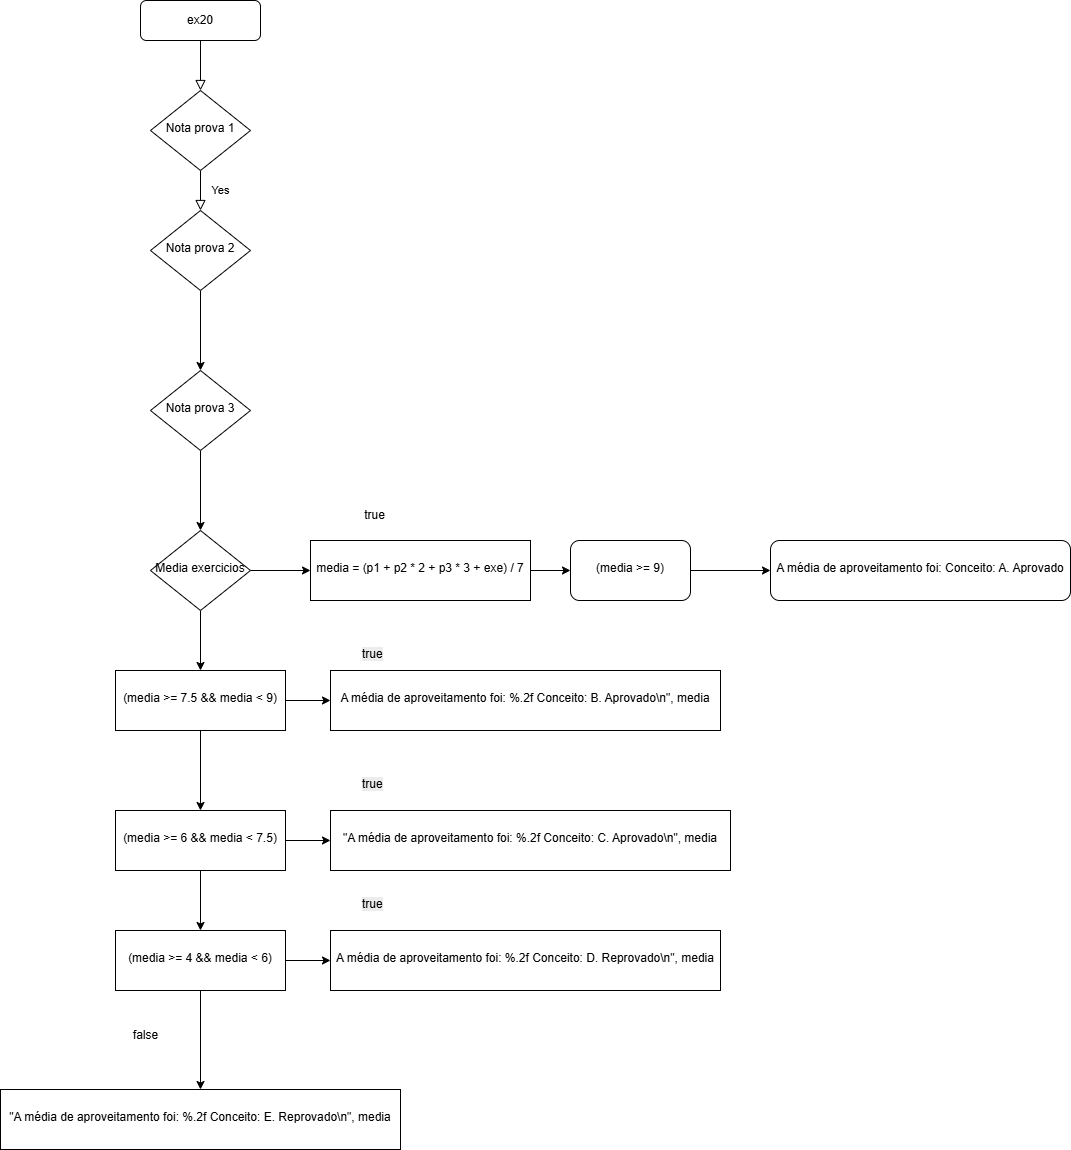

The diagram above was exported from draw.io. Its source (the exported page's mxGraphModel, read from the mxfile embedded in the PNG):
<mxGraphModel dx="2068" dy="1111" grid="1" gridSize="10" guides="1" tooltips="1" connect="1" arrows="1" fold="1" page="1" pageScale="1" pageWidth="827" pageHeight="1169" math="0" shadow="0">
  <root>
    <mxCell id="WIyWlLk6GJQsqaUBKTNV-0" />
    <mxCell id="WIyWlLk6GJQsqaUBKTNV-1" parent="WIyWlLk6GJQsqaUBKTNV-0" />
    <mxCell id="WIyWlLk6GJQsqaUBKTNV-2" value="" style="rounded=0;html=1;jettySize=auto;orthogonalLoop=1;fontSize=11;endArrow=block;endFill=0;endSize=8;strokeWidth=1;shadow=0;labelBackgroundColor=none;edgeStyle=orthogonalEdgeStyle;" parent="WIyWlLk6GJQsqaUBKTNV-1" source="WIyWlLk6GJQsqaUBKTNV-3" target="WIyWlLk6GJQsqaUBKTNV-6" edge="1">
      <mxGeometry relative="1" as="geometry" />
    </mxCell>
    <mxCell id="WIyWlLk6GJQsqaUBKTNV-3" value="ex20" style="rounded=1;whiteSpace=wrap;html=1;fontSize=12;glass=0;strokeWidth=1;shadow=0;" parent="WIyWlLk6GJQsqaUBKTNV-1" vertex="1">
      <mxGeometry x="160" y="80" width="120" height="40" as="geometry" />
    </mxCell>
    <mxCell id="WIyWlLk6GJQsqaUBKTNV-4" value="Yes" style="rounded=0;html=1;jettySize=auto;orthogonalLoop=1;fontSize=11;endArrow=block;endFill=0;endSize=8;strokeWidth=1;shadow=0;labelBackgroundColor=none;edgeStyle=orthogonalEdgeStyle;" parent="WIyWlLk6GJQsqaUBKTNV-1" source="WIyWlLk6GJQsqaUBKTNV-6" target="WIyWlLk6GJQsqaUBKTNV-10" edge="1">
      <mxGeometry y="20" relative="1" as="geometry">
        <mxPoint as="offset" />
      </mxGeometry>
    </mxCell>
    <mxCell id="WIyWlLk6GJQsqaUBKTNV-6" value="Nota prova 1" style="rhombus;whiteSpace=wrap;html=1;shadow=0;fontFamily=Helvetica;fontSize=12;align=center;strokeWidth=1;spacing=6;spacingTop=-4;" parent="WIyWlLk6GJQsqaUBKTNV-1" vertex="1">
      <mxGeometry x="170" y="170" width="100" height="80" as="geometry" />
    </mxCell>
    <mxCell id="nivxSzkP-fgEjPw6h2Z7-1" value="" style="edgeStyle=orthogonalEdgeStyle;rounded=0;orthogonalLoop=1;jettySize=auto;html=1;" edge="1" parent="WIyWlLk6GJQsqaUBKTNV-1" source="WIyWlLk6GJQsqaUBKTNV-10" target="nivxSzkP-fgEjPw6h2Z7-0">
      <mxGeometry relative="1" as="geometry" />
    </mxCell>
    <mxCell id="WIyWlLk6GJQsqaUBKTNV-10" value="Nota prova 2" style="rhombus;whiteSpace=wrap;html=1;shadow=0;fontFamily=Helvetica;fontSize=12;align=center;strokeWidth=1;spacing=6;spacingTop=-4;" parent="WIyWlLk6GJQsqaUBKTNV-1" vertex="1">
      <mxGeometry x="170" y="290" width="100" height="80" as="geometry" />
    </mxCell>
    <mxCell id="nivxSzkP-fgEjPw6h2Z7-3" value="" style="edgeStyle=orthogonalEdgeStyle;rounded=0;orthogonalLoop=1;jettySize=auto;html=1;" edge="1" parent="WIyWlLk6GJQsqaUBKTNV-1" source="nivxSzkP-fgEjPw6h2Z7-0" target="nivxSzkP-fgEjPw6h2Z7-2">
      <mxGeometry relative="1" as="geometry" />
    </mxCell>
    <mxCell id="nivxSzkP-fgEjPw6h2Z7-0" value="Nota prova 3" style="rhombus;whiteSpace=wrap;html=1;shadow=0;fontFamily=Helvetica;fontSize=12;align=center;strokeWidth=1;spacing=6;spacingTop=-4;" vertex="1" parent="WIyWlLk6GJQsqaUBKTNV-1">
      <mxGeometry x="170" y="450" width="100" height="80" as="geometry" />
    </mxCell>
    <mxCell id="nivxSzkP-fgEjPw6h2Z7-5" value="" style="edgeStyle=orthogonalEdgeStyle;rounded=0;orthogonalLoop=1;jettySize=auto;html=1;" edge="1" parent="WIyWlLk6GJQsqaUBKTNV-1" source="nivxSzkP-fgEjPw6h2Z7-2" target="nivxSzkP-fgEjPw6h2Z7-4">
      <mxGeometry relative="1" as="geometry" />
    </mxCell>
    <mxCell id="nivxSzkP-fgEjPw6h2Z7-11" value="" style="edgeStyle=orthogonalEdgeStyle;rounded=0;orthogonalLoop=1;jettySize=auto;html=1;" edge="1" parent="WIyWlLk6GJQsqaUBKTNV-1" source="nivxSzkP-fgEjPw6h2Z7-2" target="nivxSzkP-fgEjPw6h2Z7-10">
      <mxGeometry relative="1" as="geometry" />
    </mxCell>
    <mxCell id="nivxSzkP-fgEjPw6h2Z7-2" value="Media exercicios" style="rhombus;whiteSpace=wrap;html=1;shadow=0;fontFamily=Helvetica;fontSize=12;align=center;strokeWidth=1;spacing=6;spacingTop=-4;" vertex="1" parent="WIyWlLk6GJQsqaUBKTNV-1">
      <mxGeometry x="170" y="610" width="100" height="80" as="geometry" />
    </mxCell>
    <mxCell id="nivxSzkP-fgEjPw6h2Z7-7" value="" style="edgeStyle=orthogonalEdgeStyle;rounded=0;orthogonalLoop=1;jettySize=auto;html=1;" edge="1" parent="WIyWlLk6GJQsqaUBKTNV-1" source="nivxSzkP-fgEjPw6h2Z7-4" target="nivxSzkP-fgEjPw6h2Z7-6">
      <mxGeometry relative="1" as="geometry" />
    </mxCell>
    <mxCell id="nivxSzkP-fgEjPw6h2Z7-4" value="media = (p1 + p2 * 2 + p3 * 3 + exe) / 7" style="whiteSpace=wrap;html=1;shadow=0;strokeWidth=1;spacing=6;spacingTop=-4;" vertex="1" parent="WIyWlLk6GJQsqaUBKTNV-1">
      <mxGeometry x="330" y="620" width="220" height="60" as="geometry" />
    </mxCell>
    <mxCell id="nivxSzkP-fgEjPw6h2Z7-9" value="" style="edgeStyle=orthogonalEdgeStyle;rounded=0;orthogonalLoop=1;jettySize=auto;html=1;" edge="1" parent="WIyWlLk6GJQsqaUBKTNV-1" source="nivxSzkP-fgEjPw6h2Z7-6" target="nivxSzkP-fgEjPw6h2Z7-8">
      <mxGeometry relative="1" as="geometry" />
    </mxCell>
    <mxCell id="nivxSzkP-fgEjPw6h2Z7-6" value="(media &gt;= 9)" style="rounded=1;whiteSpace=wrap;html=1;shadow=0;strokeWidth=1;spacing=6;spacingTop=-4;" vertex="1" parent="WIyWlLk6GJQsqaUBKTNV-1">
      <mxGeometry x="590" y="620" width="120" height="60" as="geometry" />
    </mxCell>
    <mxCell id="nivxSzkP-fgEjPw6h2Z7-8" value="A média de aproveitamento foi: Conceito: A. Aprovado" style="rounded=1;whiteSpace=wrap;html=1;shadow=0;strokeWidth=1;spacing=6;spacingTop=-4;" vertex="1" parent="WIyWlLk6GJQsqaUBKTNV-1">
      <mxGeometry x="790" y="620" width="300" height="60" as="geometry" />
    </mxCell>
    <mxCell id="nivxSzkP-fgEjPw6h2Z7-13" value="" style="edgeStyle=orthogonalEdgeStyle;rounded=0;orthogonalLoop=1;jettySize=auto;html=1;" edge="1" parent="WIyWlLk6GJQsqaUBKTNV-1" source="nivxSzkP-fgEjPw6h2Z7-10" target="nivxSzkP-fgEjPw6h2Z7-12">
      <mxGeometry relative="1" as="geometry" />
    </mxCell>
    <mxCell id="nivxSzkP-fgEjPw6h2Z7-15" value="" style="edgeStyle=orthogonalEdgeStyle;rounded=0;orthogonalLoop=1;jettySize=auto;html=1;" edge="1" parent="WIyWlLk6GJQsqaUBKTNV-1" source="nivxSzkP-fgEjPw6h2Z7-10" target="nivxSzkP-fgEjPw6h2Z7-14">
      <mxGeometry relative="1" as="geometry" />
    </mxCell>
    <mxCell id="nivxSzkP-fgEjPw6h2Z7-10" value="(media &amp;gt;= 7.5 &amp;amp;&amp;amp; media &amp;lt; 9)" style="whiteSpace=wrap;html=1;shadow=0;strokeWidth=1;spacing=6;spacingTop=-4;" vertex="1" parent="WIyWlLk6GJQsqaUBKTNV-1">
      <mxGeometry x="135" y="750" width="170" height="60" as="geometry" />
    </mxCell>
    <mxCell id="nivxSzkP-fgEjPw6h2Z7-12" value="A média de aproveitamento foi: %.2f Conceito: B. Aprovado\n&quot;, media" style="whiteSpace=wrap;html=1;shadow=0;strokeWidth=1;spacing=6;spacingTop=-4;" vertex="1" parent="WIyWlLk6GJQsqaUBKTNV-1">
      <mxGeometry x="350" y="750" width="390" height="60" as="geometry" />
    </mxCell>
    <mxCell id="nivxSzkP-fgEjPw6h2Z7-17" value="" style="edgeStyle=orthogonalEdgeStyle;rounded=0;orthogonalLoop=1;jettySize=auto;html=1;" edge="1" parent="WIyWlLk6GJQsqaUBKTNV-1" source="nivxSzkP-fgEjPw6h2Z7-14" target="nivxSzkP-fgEjPw6h2Z7-16">
      <mxGeometry relative="1" as="geometry" />
    </mxCell>
    <mxCell id="nivxSzkP-fgEjPw6h2Z7-19" value="" style="edgeStyle=orthogonalEdgeStyle;rounded=0;orthogonalLoop=1;jettySize=auto;html=1;" edge="1" parent="WIyWlLk6GJQsqaUBKTNV-1" source="nivxSzkP-fgEjPw6h2Z7-14" target="nivxSzkP-fgEjPw6h2Z7-18">
      <mxGeometry relative="1" as="geometry" />
    </mxCell>
    <mxCell id="nivxSzkP-fgEjPw6h2Z7-14" value="(media &gt;= 6 &amp;&amp; media &lt; 7.5)" style="whiteSpace=wrap;html=1;shadow=0;strokeWidth=1;spacing=6;spacingTop=-4;" vertex="1" parent="WIyWlLk6GJQsqaUBKTNV-1">
      <mxGeometry x="135" y="890" width="170" height="60" as="geometry" />
    </mxCell>
    <mxCell id="nivxSzkP-fgEjPw6h2Z7-16" value="&quot;A média de aproveitamento foi: %.2f Conceito: C. Aprovado\n&quot;, media" style="whiteSpace=wrap;html=1;shadow=0;strokeWidth=1;spacing=6;spacingTop=-4;" vertex="1" parent="WIyWlLk6GJQsqaUBKTNV-1">
      <mxGeometry x="350" y="890" width="400" height="60" as="geometry" />
    </mxCell>
    <mxCell id="nivxSzkP-fgEjPw6h2Z7-21" value="" style="edgeStyle=orthogonalEdgeStyle;rounded=0;orthogonalLoop=1;jettySize=auto;html=1;" edge="1" parent="WIyWlLk6GJQsqaUBKTNV-1" source="nivxSzkP-fgEjPw6h2Z7-18" target="nivxSzkP-fgEjPw6h2Z7-20">
      <mxGeometry relative="1" as="geometry" />
    </mxCell>
    <mxCell id="nivxSzkP-fgEjPw6h2Z7-23" value="" style="edgeStyle=orthogonalEdgeStyle;rounded=0;orthogonalLoop=1;jettySize=auto;html=1;" edge="1" parent="WIyWlLk6GJQsqaUBKTNV-1" source="nivxSzkP-fgEjPw6h2Z7-18" target="nivxSzkP-fgEjPw6h2Z7-22">
      <mxGeometry relative="1" as="geometry" />
    </mxCell>
    <mxCell id="nivxSzkP-fgEjPw6h2Z7-18" value="(media &gt;= 4 &amp;&amp; media &lt; 6)" style="whiteSpace=wrap;html=1;shadow=0;strokeWidth=1;spacing=6;spacingTop=-4;" vertex="1" parent="WIyWlLk6GJQsqaUBKTNV-1">
      <mxGeometry x="135" y="1010" width="170" height="60" as="geometry" />
    </mxCell>
    <mxCell id="nivxSzkP-fgEjPw6h2Z7-20" value="A média de aproveitamento foi: %.2f Conceito: D. Reprovado\n&quot;, media" style="whiteSpace=wrap;html=1;shadow=0;strokeWidth=1;spacing=6;spacingTop=-4;" vertex="1" parent="WIyWlLk6GJQsqaUBKTNV-1">
      <mxGeometry x="350" y="1010" width="390" height="60" as="geometry" />
    </mxCell>
    <mxCell id="nivxSzkP-fgEjPw6h2Z7-22" value="&quot;A média de aproveitamento foi: %.2f Conceito: E. Reprovado\n&quot;, media" style="whiteSpace=wrap;html=1;shadow=0;strokeWidth=1;spacing=6;spacingTop=-4;" vertex="1" parent="WIyWlLk6GJQsqaUBKTNV-1">
      <mxGeometry x="20" y="1169" width="400" height="60" as="geometry" />
    </mxCell>
    <mxCell id="nivxSzkP-fgEjPw6h2Z7-24" value="true" style="text;html=1;align=center;verticalAlign=middle;resizable=0;points=[];autosize=1;strokeColor=none;fillColor=none;" vertex="1" parent="WIyWlLk6GJQsqaUBKTNV-1">
      <mxGeometry x="374" y="580" width="40" height="30" as="geometry" />
    </mxCell>
    <mxCell id="nivxSzkP-fgEjPw6h2Z7-25" value="&lt;span style=&quot;color: rgb(0, 0, 0); font-family: Helvetica; font-size: 12px; font-style: normal; font-variant-ligatures: normal; font-variant-caps: normal; font-weight: 400; letter-spacing: normal; orphans: 2; text-align: center; text-indent: 0px; text-transform: none; widows: 2; word-spacing: 0px; -webkit-text-stroke-width: 0px; white-space: nowrap; background-color: rgb(236, 236, 236); text-decoration-thickness: initial; text-decoration-style: initial; text-decoration-color: initial; display: inline !important; float: none;&quot;&gt;true&lt;/span&gt;" style="text;whiteSpace=wrap;html=1;" vertex="1" parent="WIyWlLk6GJQsqaUBKTNV-1">
      <mxGeometry x="380" y="720" width="50" height="40" as="geometry" />
    </mxCell>
    <mxCell id="nivxSzkP-fgEjPw6h2Z7-26" value="&lt;span style=&quot;color: rgb(0, 0, 0); font-family: Helvetica; font-size: 12px; font-style: normal; font-variant-ligatures: normal; font-variant-caps: normal; font-weight: 400; letter-spacing: normal; orphans: 2; text-align: center; text-indent: 0px; text-transform: none; widows: 2; word-spacing: 0px; -webkit-text-stroke-width: 0px; white-space: nowrap; background-color: rgb(236, 236, 236); text-decoration-thickness: initial; text-decoration-style: initial; text-decoration-color: initial; display: inline !important; float: none;&quot;&gt;true&lt;/span&gt;" style="text;whiteSpace=wrap;html=1;" vertex="1" parent="WIyWlLk6GJQsqaUBKTNV-1">
      <mxGeometry x="380" y="850" width="50" height="40" as="geometry" />
    </mxCell>
    <mxCell id="nivxSzkP-fgEjPw6h2Z7-27" value="&lt;span style=&quot;color: rgb(0, 0, 0); font-family: Helvetica; font-size: 12px; font-style: normal; font-variant-ligatures: normal; font-variant-caps: normal; font-weight: 400; letter-spacing: normal; orphans: 2; text-align: center; text-indent: 0px; text-transform: none; widows: 2; word-spacing: 0px; -webkit-text-stroke-width: 0px; white-space: nowrap; background-color: rgb(236, 236, 236); text-decoration-thickness: initial; text-decoration-style: initial; text-decoration-color: initial; display: inline !important; float: none;&quot;&gt;true&lt;/span&gt;" style="text;whiteSpace=wrap;html=1;" vertex="1" parent="WIyWlLk6GJQsqaUBKTNV-1">
      <mxGeometry x="380" y="970" width="50" height="40" as="geometry" />
    </mxCell>
    <mxCell id="nivxSzkP-fgEjPw6h2Z7-29" value="false" style="text;html=1;align=center;verticalAlign=middle;resizable=0;points=[];autosize=1;strokeColor=none;fillColor=none;" vertex="1" parent="WIyWlLk6GJQsqaUBKTNV-1">
      <mxGeometry x="140" y="1100" width="50" height="30" as="geometry" />
    </mxCell>
  </root>
</mxGraphModel>